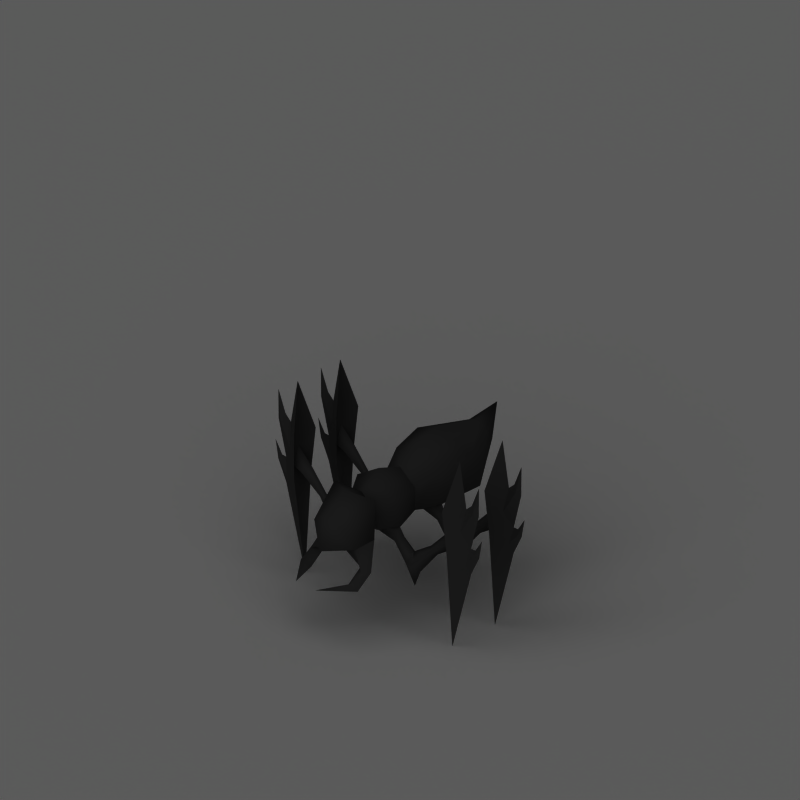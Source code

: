# Source: antlion.blend  (saved by Blender 2.60.0; exported with 4.5.12 LTS)
import bpy
from mathutils import Matrix  # noqa: F401  (used for matrix-valued properties, if any)

bpy.ops.wm.read_factory_settings(use_empty=True)
scene = bpy.context.scene
scene.name = 'Scene'

# ---- collections
col_collection_1 = bpy.data.collections.new('Collection 1'); scene.collection.children.link(col_collection_1)

# ---- materials (node trees are filled in below, after node groups)
mat_blood = bpy.data.materials.new('Blood')
mat_blood.alpha_threshold = 0.0
mat_blood.diffuse_color = (0.5491, 0.07496, 0.07496, 1.0)
mat_blood.roughness = 0.5
mat_blood.line_color = (0.0, 0.0, 0.0, 1.0)
mat_material = bpy.data.materials.new('Material')
mat_material.alpha_threshold = 0.0
mat_material.preview_render_type = 'FLAT'
mat_material.diffuse_color = (0.2324, 0.2324, 0.2324, 1.0)
mat_material.specular_color = (0.3535, 0.5617, 0.342)
mat_material.roughness = 0.5
mat_material.specular_intensity = 0.0
mat_material.line_color = (0.0, 0.0, 0.0, 1.0)
mat_shadowcatcher = bpy.data.materials.new('ShadowCatcher')
mat_shadowcatcher.alpha_threshold = 0.0
mat_shadowcatcher.diffuse_color = (1.0, 1.0, 1.0, 1.0)
mat_shadowcatcher.roughness = 0.5
mat_shadowcatcher.line_color = (0.0, 0.0, 0.0, 0.666)

# ---- material node trees

# ---- world
world_world = bpy.data.worlds.new('World'); scene.world = world_world
world_world.color = (0.1, 0.1, 0.1)
world_world.use_sun_shadow = False
world_world.sun_shadow_jitter_overblur = 0.0
world_world.cycles.sampling_method = 'MANUAL'
world_world.cycles.sample_map_resolution = 256

# ---- cameras
cam_camera_001 = bpy.data.cameras.new('Camera.001')
cam_camera_001.type = 'ORTHO'
cam_camera_001.passepartout_alpha = 0.2
cam_camera_001.clip_end = 100.0
cam_camera_001.lens = 35.0
cam_camera_001.ortho_scale = 4.245
cam_camera_001.show_passepartout = False
cam_camera_001.show_safe_areas = True
cam_camera_001.dof.focus_distance = 0.0
cam_camera_001.dof.aperture_fstop = 128.0

# ---- lights
light_lamp_001 = bpy.data.lights.new('Lamp.001', 'SUN')
light_lamp_001.transmission_factor = 0.0
light_lamp_001.angle = 1.571
light_lamp_001.energy = 1.0
light_lamp_001.shadow_buffer_clip_start = 0.5
light_lamp_001.shadow_soft_size = 1.0
light_lamp_001.shadow_cascade_max_distance = 1000.0
light_lamp_001.cycles.use_multiple_importance_sampling = False

# ---- meshes
me_plane_002 = bpy.data.meshes.new('Plane.002')
me_plane_002.from_pydata([], [], [])
me_plane_002.use_remesh_preserve_volume = False
me_plane_002.use_remesh_preserve_attributes = False
me_plane_002.use_mirror_vertex_groups = False
me_plane_002.update()
me_plane_001 = bpy.data.meshes.new('Plane.001')
me_plane_001.from_pydata([(-0.4407, 0.5079, 0.0), (-0.4651, 0.1055, 0.0), (-0.408, 0.244, 0.0), (-0.3123, 0.6363, 0.0), (-0.1982, 0.6648, 0.0), (-0.06266, 0.6434, 0.0), (0.05145, 0.6006, 0.0), (0.1299, 0.6648, 0.0), (0.1656, 0.7433, 0.0), (0.3011, 0.8288, 0.0), (0.4294, 0.8003, 0.0), (0.5008, 0.7076, 0.0), (0.4865, 0.6648, 0.0), (0.408, 0.6577, 0.0), (0.351, 0.6149, 0.0), (0.3653, 0.5935, 0.0), (0.4651, 0.6291, 0.0), (0.5293, 0.6291, 0.0), (0.565, 0.5507, 0.0), (0.6363, 0.5008, 0.0), (0.7147, 0.4294, 0.0), (0.6933, 0.3439, 0.0), (0.5935, 0.2725, 0.0), (0.515, 0.137, 0.0), (0.6077, 0.1299, 0.0), (0.729, 0.1656, 0.0), (0.8074, 0.137, 0.0), (0.8146, 0.08711, 0.0), (0.7718, 0.06572, 0.0), (0.7433, 0.08711, 0.0), (0.6933, 0.08711, 0.0), (0.5578, 0.05858, 0.0), (0.5578, -0.07692, 0.0), (0.5721, -0.2624, 0.0), (0.4651, -0.3408, 0.0), (0.3581, -0.3693, 0.0), (0.2939, -0.3551, 0.0), (0.2012, -0.4335, 0.0), (0.137, -0.5048, 0.0), (0.05145, -0.4977, 0.0), (0.00866, -0.4121, 0.0), (0.05145, -0.3194, 0.0), (-0.01274, -0.2766, 0.0), (-0.05553, -0.3194, 0.0), (-0.1554, -0.3622, 0.0), (-0.2695, -0.3479, 0.0), (-0.3194, -0.3051, 0.0), (-0.5079, 0.01987, 0.0), (-0.4936, -0.06572, 0.0), (-0.3653, -0.1228, 0.0), (-0.3082, -0.1941, 0.0)], [], [(10, 9, 8), (11, 10, 8), (11, 8, 7), (12, 11, 7), (5, 4, 3), (13, 7, 6), (12, 7, 13), (14, 13, 6), (6, 5, 3), (3, 0, 6), (17, 16, 15), (18, 17, 15), (15, 14, 6), (6, 0, 15), (15, 0, 18), (18, 0, 19), (19, 0, 2), (20, 19, 2), (21, 20, 2), (22, 21, 2), (23, 22, 2), (23, 2, 1), (26, 25, 24), (24, 23, 1), (27, 26, 24), (27, 24, 1), (30, 1, 47), (27, 1, 30), (31, 30, 47), (27, 30, 29), (27, 29, 28), (32, 31, 47), (32, 47, 48), (32, 48, 49), (33, 32, 49), (33, 49, 50), (42, 50, 46), (33, 50, 42), (34, 33, 42), (43, 42, 46), (34, 42, 41), (43, 46, 45), (44, 43, 45), (36, 41, 40), (34, 41, 36), (35, 34, 36), (37, 36, 40), (37, 40, 39), (38, 37, 39)])
me_plane_001.materials.append(mat_blood)
me_plane_001.use_remesh_preserve_volume = False
me_plane_001.use_remesh_preserve_attributes = False
me_plane_001.use_mirror_vertex_groups = False
me_plane_001.update()
me_cube_001 = bpy.data.meshes.new('Cube.001')
me_cube_001.from_pydata([(0.16, -0.1703, -0.008126), (0.16, -0.1703, 0.1839), (-4.427e-08, -0.1703, -0.07213), (-4.427e-08, -0.1703, 0.2879), (-0.08, 0.08477, -0.03521), (0.08, 0.08514, -0.03518), (0.06339, -0.1063, -0.04013), (0.112, -0.01029, 0.01107), (0.112, -0.01029, 0.1455), (-8.924e-08, -0.2991, 0.1964), (-6.254e-08, -0.2991, -0.01481), (0.0896, -0.2991, 0.1286), (-0.0896, -0.2991, 0.1286), (0.0896, -0.2991, 0.02103), (-0.0896, -0.2991, 0.02103), (0.06614, -0.2335, -0.04013), (0.08, 0.2112, -0.04362), (-0.08, 0.2116, -0.04358), (0.2037, 0.3875, 0.03421), (-0.2037, 0.3875, 0.03421), (0.2037, 0.3255, 0.2493), (-0.2037, 0.3255, 0.2493), (1.291e-07, 0.422, -0.03955), (1.467e-07, 0.2818, 0.362), (5.328e-08, 0.1182, 0.3309), (6.367e-08, 0.1515, -0.06041), (0.16, 0.1249, 0.2273), (-0.16, 0.1249, 0.2273), (0.16, 0.1448, 0.003243), (-0.16, 0.1448, 0.003243), (0.1547, -0.2052, -0.08317), (0.1741, -0.1696, -0.04746), (0.1298, -0.1696, -0.1138), (0.1547, -0.134, -0.08317), (0.2493, -0.2189, -0.1731), (0.2607, -0.1696, -0.118), (0.2286, -0.1696, -0.2135), (0.2493, -0.1203, -0.1731), (0.2933, -0.2189, -0.1742), (0.3103, -0.1696, -0.2222), (0.2933, -0.1203, -0.1742), (0.4169, -0.1927, -0.04597), (0.393, -0.1696, -0.02711), (0.4169, -0.1465, -0.04597), (0.4404, -0.1696, -0.06256), (0.5849, -0.22, 0.08216), (0.5849, -0.1192, 0.08216), (0.5996, -0.1696, 0.1956), (0.5996, -0.1696, 0.03088), (0.5538, -0.08786, 0.2764), (0.6076, -0.1696, 0.574), (0.5538, -0.2514, 0.2764), (0.5707, -0.2333, 0.01224), (0.5707, -0.106, 0.01224), (0.5504, -0.1696, -0.5818), (0.6968, -0.1707, 0.3386), (0.6564, -0.1707, 0.3019), (0.7504, -0.1707, 0.4676), (0.7483, -0.1707, 0.2912), (0.6397, -0.1332, 0.1607), (0.6397, -0.1965, 0.1607), (0.7191, -0.1417, 0.2985), (0.7191, -0.1879, 0.2985), (0.7332, -0.1809, 0.04744), (0.7332, -0.1511, 0.04744), (0.672, -0.1864, -0.02965), (0.672, -0.1455, -0.02965), (0.6916, -0.1697, -0.08054), (0.7509, -0.1697, 0.03956), (0.772, -0.1697, 0.1516), (0.6916, -0.1702, 0.07454), (0.7234, -0.1697, 0.07546), (0.5452, -0.2116, 0.0619), (0.5499, -0.1696, 0.1376), (0.5452, -0.1276, 0.0619), (0.5618, -0.1696, 0.02058), (0.2694, -0.1696, -0.324), (2.159e-07, 0.7207, 0.3315), (0.2694, 0.1504, -0.324), (0.5618, 0.1504, 0.02058), (0.5452, 0.1924, 0.0619), (0.5499, 0.1504, 0.1376), (0.5452, 0.1084, 0.0619), (0.7234, 0.1503, 0.07546), (0.772, 0.1503, 0.1516), (0.7509, 0.1503, 0.03956), (0.6916, 0.1503, -0.08053), (0.672, 0.1745, -0.02964), (0.672, 0.1336, -0.02964), (0.7332, 0.1689, 0.04745), (0.7332, 0.1391, 0.04745), (0.7191, 0.1321, 0.2985), (0.7191, 0.1783, 0.2985), (0.6397, 0.1235, 0.1607), (0.6397, 0.1868, 0.1607), (0.6916, 0.1498, 0.07455), (0.7483, 0.1493, 0.2912), (0.7504, 0.1493, 0.4676), (0.6564, 0.1493, 0.3019), (0.6968, 0.1493, 0.3386), (0.5504, 0.1504, -0.5818), (0.5707, 0.214, 0.01224), (0.5707, 0.08675, 0.01224), (0.5538, 0.06864, 0.2764), (0.6076, 0.1504, 0.574), (0.5538, 0.2321, 0.2764), (0.5996, 0.1504, 0.03088), (0.5996, 0.1504, 0.1956), (0.5849, 0.2008, 0.08216), (0.5849, 0.09995, 0.08216), (0.4404, 0.1504, -0.06256), (0.4169, 0.1735, -0.04597), (0.393, 0.1504, -0.02711), (0.4169, 0.1273, -0.04597), (0.2933, 0.1997, -0.1742), (0.3103, 0.1504, -0.2222), (0.2933, 0.1011, -0.1742), (0.2493, 0.1997, -0.1731), (0.2286, 0.1504, -0.2135), (0.2607, 0.1504, -0.118), (0.2493, 0.1011, -0.1731), (0.1547, 0.186, -0.08317), (0.1298, 0.1504, -0.1138), (0.1741, 0.1504, -0.04746), (0.1547, 0.1148, -0.08317), (-0.1547, 0.1148, -0.08317), (-0.1741, 0.1504, -0.04746), (-0.1298, 0.1504, -0.1138), (-0.1547, 0.186, -0.08317), (-0.2493, 0.1011, -0.1731), (-0.2607, 0.1504, -0.118), (-0.2286, 0.1504, -0.2135), (-0.2493, 0.1997, -0.1731), (-0.2933, 0.1011, -0.1742), (-0.3103, 0.1504, -0.2222), (-0.2933, 0.1997, -0.1742), (-0.4169, 0.1273, -0.04597), (-0.393, 0.1504, -0.02711), (-0.4169, 0.1735, -0.04597), (-0.4404, 0.1504, -0.06256), (-0.5849, 0.09995, 0.08216), (-0.5849, 0.2008, 0.08216), (-0.5995, 0.1504, 0.1811), (-0.5996, 0.1504, 0.03088), (-0.5538, 0.2321, 0.2771), (-0.6076, 0.1504, 0.5747), (-0.5538, 0.06865, 0.2771), (-0.5707, 0.08675, 0.01224), (-0.5707, 0.214, 0.01224), (-0.5504, 0.1504, -0.5818), (-0.6968, 0.1493, 0.3393), (-0.6564, 0.1493, 0.3026), (-0.7504, 0.1493, 0.4683), (-0.7483, 0.1493, 0.2919), (-0.6397, 0.1868, 0.1615), (-0.6397, 0.1235, 0.1615), (-0.7191, 0.1783, 0.2992), (-0.7191, 0.1321, 0.2992), (-0.7332, 0.1391, 0.04816), (-0.7332, 0.1689, 0.04816), (-0.6721, 0.1336, -0.02893), (-0.6721, 0.1745, -0.02893), (-0.6916, 0.1502, -0.07981), (-0.7509, 0.1502, 0.04028), (-0.772, 0.1503, 0.1523), (-0.6916, 0.1498, 0.07526), (-0.7234, 0.1502, 0.07618), (-0.5452, 0.1084, 0.0619), (-0.5499, 0.1504, 0.1376), (-0.5452, 0.1924, 0.0619), (-0.5618, 0.1504, 0.02058), (-0.2694, 0.1504, -0.324), (-0.1523, -0.3566, -0.01287), (-5.387e-08, -0.4332, -0.09138), (0.1523, -0.3566, -0.01287), (-9.927e-08, -0.431, 0.2634), (-0.1523, -0.3488, 0.2229), (0.1523, -0.3488, 0.2229), (-0.1066, -0.5481, 0.08564), (-9.212e-08, -0.5605, 0.1654), (0.1066, -0.5481, 0.08564), (-7.717e-08, -0.6163, -0.03988), (0.06825, 0.5802, 0.2512), (1.81e-07, 0.6265, 0.1523), (1.869e-07, 0.5656, 0.289), (-0.06825, 0.615, 0.177), (-0.06825, 0.5802, 0.2512), (0.06825, 0.615, 0.177), (-0.1295, -0.4804, -0.03667), (0.1295, -0.4804, -0.03667), (-0.1379, -0.4463, -0.1494), (-0.1862, -0.4933, -0.1391), (-0.2091, -0.4386, -0.1597), (0.1379, -0.4463, -0.1494), (0.1862, -0.4933, -0.1391), (0.2091, -0.4386, -0.1597), (0.2091, -0.5396, -0.2342), (0.1862, -0.5689, -0.1837), (0.1379, -0.5391, -0.2214), (-0.2091, -0.5396, -0.2342), (-0.1862, -0.5689, -0.1837), (-0.1379, -0.5391, -0.2214), (-0.0711, -0.7207, -0.2083), (0.0711, -0.7207, -0.2083), (-0.2694, -0.1696, -0.324), (-0.5618, -0.1696, 0.02058), (-0.5452, -0.1276, 0.0619), (-0.5499, -0.1696, 0.1376), (-0.5452, -0.2116, 0.0619), (-0.7234, -0.1698, 0.07619), (-0.6916, -0.1702, 0.07527), (-0.772, -0.1697, 0.1523), (-0.7509, -0.1698, 0.04028), (-0.6916, -0.1698, -0.07981), (-0.6721, -0.1455, -0.02892), (-0.6721, -0.1864, -0.02892), (-0.7332, -0.1511, 0.04817), (-0.7332, -0.1809, 0.04817), (-0.7191, -0.1879, 0.2992), (-0.7191, -0.1417, 0.2992), (-0.6397, -0.1965, 0.1615), (-0.6397, -0.1332, 0.1615), (-0.7483, -0.1707, 0.2919), (-0.7504, -0.1707, 0.4683), (-0.6564, -0.1707, 0.3026), (-0.6968, -0.1707, 0.3393), (-0.5504, -0.1696, -0.5818), (-0.5707, -0.106, 0.01224), (-0.5707, -0.2333, 0.01224), (-0.5538, -0.2514, 0.2771), (-0.6076, -0.1696, 0.5747), (-0.5538, -0.08786, 0.2771), (-0.5996, -0.1696, 0.03088), (-0.5995, -0.1696, 0.1811), (-0.5849, -0.1192, 0.08216), (-0.5849, -0.22, 0.08216), (-0.4404, -0.1696, -0.06256), (-0.4169, -0.1465, -0.04597), (-0.393, -0.1696, -0.02711), (-0.4169, -0.1927, -0.04597), (-0.2933, -0.1203, -0.1742), (-0.3103, -0.1696, -0.2222), (-0.2933, -0.2189, -0.1742), (-0.2493, -0.1203, -0.1731), (-0.2286, -0.1696, -0.2135), (-0.2607, -0.1696, -0.118), (-0.2493, -0.2189, -0.1731), (-0.1547, -0.134, -0.08317), (-0.1298, -0.1696, -0.1138), (-0.1741, -0.1696, -0.04746), (-0.1547, -0.2052, -0.08317), (-0.06614, -0.2335, -0.04013), (2.563e-08, -0.01029, -0.03401), (-8.941e-09, -0.01029, 0.2303), (-0.112, -0.01029, 0.1455), (-0.112, -0.01029, 0.01107), (-0.06339, -0.1063, -0.04013), (-0.16, -0.1703, 0.1839), (-0.16, -0.1703, -0.008126)], [], [(26, 8, 7, 28), (0, 7, 8, 1), (29, 255, 254, 27), (253, 24, 27, 254), (1, 8, 253, 3), (8, 26, 24, 253), (25, 252, 4), (5, 252, 25), (252, 6, 2), (7, 0, 6, 252), (3, 9, 11, 1), (13, 0, 1, 11), (20, 26, 28, 18), (19, 29, 27, 21), (24, 23, 21, 27), (26, 20, 23, 24), (35, 37, 33, 31), (30, 32, 36, 34), (31, 30, 34, 35), (37, 36, 32, 33), (35, 40, 37), (38, 35, 34), (42, 43, 40, 35), (44, 41, 38, 39), (41, 42, 35, 38), (43, 44, 39, 40), (53, 46, 49), (49, 46, 47), (53, 48, 46), (52, 51, 45), (51, 47, 45), (52, 45, 48), (47, 51, 50), (49, 47, 50), (53, 54, 48), (48, 54, 52), (55, 57, 61), (57, 58, 61), (55, 62, 57), (57, 62, 58), (58, 70, 59, 61), (55, 61, 59, 56), (55, 56, 60, 62), (58, 62, 60, 70), (68, 63, 65, 67), (71, 70, 65, 63), (71, 64, 66, 70), (68, 67, 66, 64), (69, 63, 68), (71, 63, 69), (69, 68, 64), (71, 69, 64), (53, 66, 67, 54), (52, 54, 67, 65), (70, 66, 59), (70, 60, 65), (49, 59, 66, 53), (51, 52, 65, 60), (49, 50, 56, 59), (50, 51, 60, 56), (46, 74, 73, 47), (74, 43, 42, 73), (45, 72, 75, 48), (72, 41, 44, 75), (47, 73, 72, 45), (73, 42, 41, 72), (48, 75, 74, 46), (75, 44, 43, 74), (76, 38, 34), (36, 76, 34), (76, 39, 38), (76, 37, 40), (39, 76, 40), (76, 36, 37), (17, 29, 19), (16, 18, 28), (0, 31, 33, 6), (0, 15, 30, 31), (2, 6, 33, 32), (2, 32, 30, 15), (78, 118, 117), (115, 78, 114), (78, 117, 114), (78, 115, 116), (118, 78, 120), (78, 116, 120), (79, 110, 111, 80), (106, 79, 80, 108), (81, 112, 113, 82), (107, 81, 82, 109), (82, 113, 110, 79), (109, 82, 79, 106), (80, 111, 112, 81), (108, 80, 81, 107), (104, 103, 93, 98), (105, 104, 98, 94), (103, 102, 88, 93), (105, 94, 87, 101), (95, 93, 88), (95, 87, 94), (102, 100, 86, 88), (101, 87, 86, 100), (83, 84, 89), (84, 85, 89), (83, 90, 84), (84, 90, 85), (85, 86, 87, 89), (83, 89, 87, 95), (83, 95, 88, 90), (85, 90, 88, 86), (96, 91, 93, 95), (99, 98, 93, 91), (99, 92, 94, 98), (96, 95, 94, 92), (97, 91, 96), (99, 91, 97), (97, 96, 92), (99, 97, 92), (106, 100, 102), (101, 100, 106), (105, 107, 104), (107, 103, 104), (102, 109, 106), (103, 107, 109), (102, 103, 109), (101, 106, 108), (105, 108, 107), (101, 108, 105), (111, 110, 115, 114), (113, 112, 119, 116), (110, 113, 116, 115), (112, 111, 114, 119), (116, 119, 120), (119, 114, 117), (117, 118, 122, 121), (123, 124, 120, 119), (124, 122, 118, 120), (119, 117, 121, 123), (130, 126, 128, 132), (125, 129, 131, 127), (126, 130, 129, 125), (132, 128, 127, 131), (130, 132, 135), (133, 129, 130), (137, 130, 135, 138), (139, 134, 133, 136), (136, 133, 130, 137), (138, 135, 134, 139), (148, 144, 141), (144, 142, 141), (148, 141, 143), (147, 140, 146), (146, 140, 142), (147, 143, 140), (142, 145, 146), (144, 145, 142), (148, 143, 149), (143, 147, 149), (150, 156, 152), (152, 156, 153), (150, 152, 157), (152, 153, 157), (153, 156, 154, 165), (150, 151, 154, 156), (150, 157, 155, 151), (153, 165, 155, 157), (163, 162, 160, 158), (166, 158, 160, 165), (166, 165, 161, 159), (163, 159, 161, 162), (164, 163, 158), (166, 164, 158), (164, 159, 163), (166, 159, 164), (148, 149, 162, 161), (147, 160, 162, 149), (165, 154, 161), (165, 160, 155), (144, 148, 161, 154), (146, 155, 160, 147), (144, 154, 151, 145), (145, 151, 155, 146), (141, 142, 168, 169), (169, 168, 137, 138), (140, 143, 170, 167), (167, 170, 139, 136), (142, 140, 167, 168), (168, 167, 136, 137), (143, 141, 169, 170), (170, 169, 138, 139), (171, 129, 133), (131, 129, 171), (171, 133, 134), (171, 135, 132), (134, 135, 171), (171, 132, 131), (16, 28, 123, 121), (5, 124, 123, 28), (16, 121, 122, 25), (5, 25, 122, 124), (4, 125, 127, 25), (4, 29, 126, 125), (17, 128, 126, 29), (17, 25, 127, 128), (9, 12, 176, 175), (11, 9, 175, 177), (13, 11, 177, 174), (12, 14, 172, 176), (175, 176, 178, 179), (177, 175, 179, 180), (179, 178, 181), (180, 179, 181), (187, 77, 182), (18, 187, 182, 20), (186, 77, 185), (21, 186, 185, 19), (184, 77, 186), (23, 184, 186, 21), (182, 77, 184), (20, 182, 184, 23), (183, 77, 187), (22, 183, 187, 18), (185, 77, 183), (19, 185, 183, 22), (10, 13, 174, 173), (10, 173, 172, 14), (2, 15, 10), (0, 13, 15), (10, 15, 13), (173, 188, 191, 190), (188, 172, 192, 191), (172, 173, 190, 192), (189, 173, 193, 194), (174, 189, 194, 195), (173, 174, 195, 193), (193, 195, 196, 198), (195, 194, 197, 196), (194, 193, 198, 197), (192, 190, 201, 199), (191, 192, 199, 200), (190, 191, 200, 201), (201, 200, 202), (200, 199, 202), (199, 201, 202), (197, 198, 203), (196, 197, 203), (198, 196, 203), (180, 189, 174, 177), (178, 176, 172, 188), (180, 181, 189), (178, 188, 181), (173, 181, 188), (173, 189, 181), (5, 7, 252), (5, 28, 7), (4, 252, 255), (4, 255, 29), (16, 25, 22), (17, 22, 25), (17, 19, 22), (16, 22, 18), (10, 14, 251), (258, 251, 14), (2, 10, 251), (2, 251, 250, 248), (2, 248, 247, 256), (258, 249, 250, 251), (258, 256, 247, 249), (204, 243, 244), (241, 240, 204), (204, 240, 243), (204, 242, 241), (244, 246, 204), (204, 246, 242), (205, 206, 237, 236), (232, 234, 206, 205), (207, 208, 239, 238), (233, 235, 208, 207), (208, 205, 236, 239), (235, 232, 205, 208), (206, 207, 238, 237), (234, 233, 207, 206), (230, 224, 220, 229), (231, 221, 224, 230), (229, 220, 215, 228), (231, 227, 214, 221), (210, 215, 220), (210, 221, 214), (228, 215, 213, 226), (227, 226, 213, 214), (209, 216, 211), (211, 216, 212), (209, 211, 217), (211, 212, 217), (212, 216, 214, 213), (209, 210, 214, 216), (209, 217, 215, 210), (212, 213, 215, 217), (222, 210, 220, 218), (225, 218, 220, 224), (225, 224, 221, 219), (222, 219, 221, 210), (223, 222, 218), (225, 223, 218), (223, 219, 222), (225, 219, 223), (232, 228, 226), (227, 232, 226), (231, 230, 233), (233, 230, 229), (228, 232, 235), (229, 235, 233), (228, 235, 229), (227, 234, 232), (231, 233, 234), (227, 231, 234), (237, 240, 241, 236), (239, 242, 245, 238), (236, 241, 242, 239), (238, 245, 240, 237), (242, 246, 245), (245, 243, 240), (243, 247, 248, 244), (249, 245, 246, 250), (250, 246, 244, 248), (245, 249, 247, 243), (14, 12, 257, 258), (3, 257, 12, 9), (255, 252, 256, 258), (252, 2, 256), (257, 3, 253, 254), (258, 257, 254, 255)])
me_cube_001.polygons.foreach_set('use_smooth', [True] * 332)
_k = set([(0, 6), (0, 15), (2, 6), (2, 15), (2, 251), (2, 256), (4, 25), (4, 29), (5, 25), (5, 28), (7, 8), (7, 252), (8, 253), (9, 11), (9, 12), (10, 13), (10, 14), (11, 13), (12, 14), (16, 25), (16, 28), (17, 25), (17, 29), (34, 35), (35, 37), (35, 38), (35, 40), (45, 47), (45, 48), (46, 47), (46, 48), (49, 50), (49, 53), (50, 51), (50, 56), (51, 52), (52, 54), (53, 54), (54, 67), (55, 56), (55, 57), (56, 59), (56, 60), (57, 58), (57, 61), (57, 62), (58, 70), (59, 61), (59, 70), (60, 62), (60, 70), (63, 65), (63, 69), (64, 66), (64, 69), (65, 67), (65, 70), (66, 67), (66, 70), (67, 68), (68, 69), (69, 71), (70, 71), (83, 84), (83, 95), (84, 85), (84, 89), (84, 90), (85, 86), (86, 87), (86, 88), (86, 100), (87, 89), (87, 95), (88, 90), (88, 95), (91, 93), (91, 97), (92, 94), (92, 97), (93, 95), (93, 98), (94, 95), (94, 98), (95, 96), (96, 97), (97, 99), (98, 99), (98, 104), (100, 101), (100, 102), (101, 105), (102, 103), (103, 104), (104, 105), (106, 108), (106, 109), (107, 108), (107, 109), (114, 119), (116, 119), (117, 119), (119, 120), (129, 130), (130, 132), (130, 133), (130, 135), (140, 142), (140, 143), (141, 142), (141, 143), (144, 145), (144, 148), (145, 146), (145, 151), (146, 147), (147, 149), (148, 149), (149, 162), (150, 151), (150, 152), (151, 154), (151, 155), (152, 153), (152, 156), (152, 157), (153, 165), (154, 156), (154, 165), (155, 157), (155, 165), (158, 160), (158, 164), (159, 161), (159, 164), (160, 162), (160, 165), (161, 162), (161, 165), (162, 163), (163, 164), (164, 166), (165, 166), (172, 173), (172, 188), (172, 192), (173, 174), (173, 188), (173, 189), (173, 190), (173, 193), (174, 189), (174, 195), (190, 201), (192, 199), (193, 198), (195, 196), (196, 203), (198, 203), (199, 202), (201, 202), (209, 210), (209, 211), (210, 214), (210, 215), (210, 220), (210, 221), (210, 222), (211, 212), (211, 216), (211, 217), (212, 213), (213, 214), (213, 215), (213, 226), (214, 216), (215, 217), (218, 220), (218, 223), (219, 221), (219, 223), (220, 224), (221, 224), (222, 223), (223, 225), (224, 225), (224, 230), (226, 227), (226, 228), (227, 231), (228, 229), (229, 230), (230, 231), (232, 234), (232, 235), (233, 234), (233, 235), (240, 245), (242, 245), (243, 245), (245, 246), (251, 258), (252, 255), (253, 254), (254, 255), (256, 258)])
me_cube_001.attributes.new('sharp_edge', 'BOOLEAN', 'EDGE').data.foreach_set('value', [ (min(e.vertices), max(e.vertices)) in _k for e in me_cube_001.edges])
_uv = me_cube_001.uv_layers.new(name='UVTex')
_uv.uv.foreach_set('vector', [0.1741, 0.3491, 0.03867, 0.3161, 0.02927, 0.1896, 0.1672, 0.1782, 0.5056, 0.6961, 0.6468, 0.6941, 0.6562, 0.8206, 0.5132, 0.8332, 0.167, 0.1781, 0.02889, 0.1895, 0.03834, 0.316, 0.1738, 0.349, 0.03878, 0.444, 0.1649, 0.4966, 0.1738, 0.349, 0.03834, 0.316, 0.5132, 0.8332, 0.6562, 0.8206, 0.6566, 0.9486, 0.5115, 0.9861, 0.03867, 0.3161, 0.1741, 0.3491, 0.1652, 0.4966, 0.03913, 0.4441, 0.1455, 0.03715, 0.02126, 0.0843, 0.1045, 0.1283, 0.105, 0.1283, 0.02137, 0.08469, 0.1455, 0.03724, 0.6389, 0.5892, 0.5644, 0.6315, 0.5171, 0.5785, 0.6468, 0.6941, 0.5056, 0.6961, 0.5644, 0.6315, 0.6389, 0.5892, 0.5115, 0.9861, 0.3793, 0.9343, 0.3747, 0.8239, 0.5132, 0.8332, 0.3662, 0.7049, 0.5056, 0.6961, 0.5132, 0.8332, 0.3747, 0.8239, 0.3087, 0.3366, 0.1741, 0.3491, 0.1672, 0.1782, 0.3399, 0.2126, 0.3396, 0.2126, 0.167, 0.1781, 0.1738, 0.349, 0.3085, 0.3367, 0.1649, 0.4966, 0.3007, 0.5071, 0.3085, 0.3367, 0.1738, 0.349, 0.1741, 0.3491, 0.3087, 0.3366, 0.3011, 0.5071, 0.1652, 0.4966, 0.5947, 0.1222, 0.6066, 0.08974, 0.528, 0.106, 0.5265, 0.131, 0.528, 0.106, 0.525, 0.08191, 0.6089, 0.06188, 0.6066, 0.08974, 0.5265, 0.131, 0.528, 0.106, 0.6066, 0.08974, 0.5947, 0.1222, 0.6066, 0.08974, 0.6089, 0.06188, 0.525, 0.08191, 0.528, 0.106, 0.5947, 0.1222, 0.63, 0.1034, 0.6066, 0.08974, 0.63, 0.1034, 0.5947, 0.1222, 0.6066, 0.08974, 0.6344, 0.2126, 0.6529, 0.2105, 0.63, 0.1034, 0.5947, 0.1222, 0.6706, 0.2095, 0.6529, 0.2105, 0.63, 0.1034, 0.6544, 0.08385, 0.6529, 0.2105, 0.6344, 0.2126, 0.5947, 0.1222, 0.63, 0.1034, 0.6529, 0.2105, 0.6706, 0.2095, 0.6544, 0.08385, 0.63, 0.1034, 0.8549, 0.3039, 0.8589, 0.2692, 0.8086, 0.1766, 0.8086, 0.1766, 0.8589, 0.2692, 0.8907, 0.207, 0.8549, 0.3039, 0.9083, 0.2825, 0.8589, 0.2692, 0.9657, 0.2782, 0.951, 0.1435, 0.9468, 0.2488, 0.951, 0.1435, 0.8907, 0.207, 0.9468, 0.2488, 0.9657, 0.2782, 0.9468, 0.2488, 0.9083, 0.2825, 0.8907, 0.207, 0.951, 0.1435, 0.8496, 0.03002, 0.8086, 0.1766, 0.8907, 0.207, 0.8496, 0.03002, 0.8549, 0.3039, 0.9736, 0.5633, 0.9083, 0.2825, 0.9083, 0.2825, 0.9736, 0.5633, 0.9657, 0.2782, 0.8927, 0.7774, 0.9858, 0.8786, 0.9197, 0.7431, 0.9858, 0.8786, 0.9606, 0.7351, 0.9197, 0.7431, 0.8927, 0.7774, 0.9197, 0.7431, 0.9858, 0.8786, 0.9858, 0.8786, 0.9197, 0.7431, 0.9606, 0.7351, 0.9606, 0.7351, 0.8522, 0.5627, 0.7886, 0.6366, 0.9197, 0.7431, 0.8927, 0.7774, 0.9197, 0.7431, 0.7886, 0.6366, 0.8303, 0.7503, 0.8927, 0.7774, 0.8303, 0.7503, 0.7886, 0.6366, 0.9197, 0.7431, 0.9606, 0.7351, 0.9197, 0.7431, 0.7886, 0.6366, 0.8522, 0.5627, 0.9329, 0.53, 0.9084, 0.5377, 0.8111, 0.4792, 0.8327, 0.4364, 0.898, 0.5612, 0.8522, 0.5627, 0.8111, 0.4792, 0.9084, 0.5377, 0.898, 0.5612, 0.9084, 0.5377, 0.8111, 0.4792, 0.8522, 0.5627, 0.9329, 0.53, 0.8327, 0.4364, 0.8111, 0.4792, 0.9084, 0.5377, 0.9771, 0.6197, 0.9084, 0.5377, 0.9329, 0.53, 0.898, 0.5612, 0.9084, 0.5377, 0.9771, 0.6197, 0.9771, 0.6197, 0.9329, 0.53, 0.9084, 0.5377, 0.898, 0.5612, 0.9771, 0.6197, 0.9084, 0.5377, 0.715, 0.5041, 0.8111, 0.4792, 0.8327, 0.4364, 0.7603, 0.01885, 0.715, 0.5041, 0.7603, 0.01885, 0.8327, 0.4364, 0.8111, 0.4792, 0.8522, 0.5627, 0.8111, 0.4792, 0.7886, 0.6366, 0.8522, 0.5627, 0.7886, 0.6366, 0.8111, 0.4792, 0.68, 0.7369, 0.7886, 0.6366, 0.8111, 0.4792, 0.715, 0.5041, 0.68, 0.7369, 0.715, 0.5041, 0.8111, 0.4792, 0.7886, 0.6366, 0.68, 0.7369, 0.7944, 0.9755, 0.8303, 0.7503, 0.7886, 0.6366, 0.7944, 0.9755, 0.68, 0.7369, 0.7886, 0.6366, 0.8303, 0.7503, 0.6992, 0.332, 0.685, 0.3085, 0.6629, 0.3496, 0.6701, 0.396, 0.685, 0.3085, 0.6529, 0.2105, 0.6344, 0.2126, 0.6629, 0.3496, 0.6992, 0.332, 0.685, 0.3085, 0.7071, 0.2923, 0.7235, 0.31, 0.685, 0.3085, 0.6529, 0.2105, 0.6706, 0.2095, 0.7071, 0.2923, 0.6701, 0.396, 0.6629, 0.3496, 0.685, 0.3085, 0.6992, 0.332, 0.6629, 0.3496, 0.6344, 0.2126, 0.6529, 0.2105, 0.685, 0.3085, 0.7235, 0.31, 0.7071, 0.2923, 0.685, 0.3085, 0.6992, 0.332, 0.7071, 0.2923, 0.6706, 0.2095, 0.6529, 0.2105, 0.685, 0.3085, 0.6661, 0.01738, 0.63, 0.1034, 0.6066, 0.08974, 0.6089, 0.06188, 0.6661, 0.01738, 0.6066, 0.08974, 0.6661, 0.01738, 0.6544, 0.08385, 0.63, 0.1034, 0.6661, 0.01738, 0.6066, 0.08974, 0.63, 0.1034, 0.6544, 0.08385, 0.6661, 0.01738, 0.63, 0.1034, 0.6661, 0.01738, 0.6089, 0.06188, 0.6066, 0.08974, 0.2254, 0.09979, 0.167, 0.1781, 0.3396, 0.2126, 0.2253, 0.09981, 0.3399, 0.2126, 0.1672, 0.1782, 0.5066, 0.1468, 0.5265, 0.131, 0.528, 0.106, 0.4701, 0.1027, 0.5066, 0.1468, 0.4701, 0.1027, 0.528, 0.106, 0.5265, 0.131, 0.4438, 0.06162, 0.4701, 0.1027, 0.528, 0.106, 0.525, 0.08191, 0.4438, 0.06162, 0.525, 0.08191, 0.528, 0.106, 0.4701, 0.1027, 0.6661, 0.01738, 0.6089, 0.06188, 0.6066, 0.08974, 0.6544, 0.08385, 0.6661, 0.01738, 0.63, 0.1034, 0.6661, 0.01738, 0.6066, 0.08974, 0.63, 0.1034, 0.6661, 0.01738, 0.6544, 0.08385, 0.63, 0.1034, 0.6089, 0.06188, 0.6661, 0.01738, 0.6066, 0.08974, 0.6661, 0.01738, 0.63, 0.1034, 0.6066, 0.08974, 0.7071, 0.2923, 0.6706, 0.2095, 0.6529, 0.2105, 0.685, 0.3085, 0.7235, 0.31, 0.7071, 0.2923, 0.685, 0.3085, 0.6992, 0.332, 0.6629, 0.3496, 0.6344, 0.2126, 0.6529, 0.2105, 0.685, 0.3085, 0.6701, 0.396, 0.6629, 0.3496, 0.685, 0.3085, 0.6992, 0.332, 0.685, 0.3085, 0.6529, 0.2105, 0.6706, 0.2095, 0.7071, 0.2923, 0.6992, 0.332, 0.685, 0.3085, 0.7071, 0.2923, 0.7235, 0.31, 0.685, 0.3085, 0.6529, 0.2105, 0.6344, 0.2126, 0.6629, 0.3496, 0.6992, 0.332, 0.685, 0.3085, 0.6629, 0.3496, 0.6701, 0.396, 0.7944, 0.9755, 0.68, 0.7369, 0.7886, 0.6366, 0.8303, 0.7503, 0.68, 0.7369, 0.7944, 0.9755, 0.8303, 0.7503, 0.7886, 0.6366, 0.68, 0.7369, 0.715, 0.5041, 0.8111, 0.4792, 0.7886, 0.6366, 0.68, 0.7369, 0.7886, 0.6366, 0.8111, 0.4792, 0.715, 0.5041, 0.8522, 0.5627, 0.7886, 0.6366, 0.8111, 0.4792, 0.8522, 0.5627, 0.8111, 0.4792, 0.7886, 0.6366, 0.715, 0.5041, 0.7603, 0.01885, 0.8327, 0.4364, 0.8111, 0.4792, 0.715, 0.5041, 0.8111, 0.4792, 0.8327, 0.4364, 0.7603, 0.01885, 0.898, 0.5612, 0.9771, 0.6197, 0.9084, 0.5377, 0.9771, 0.6197, 0.9329, 0.53, 0.9084, 0.5377, 0.898, 0.5612, 0.9084, 0.5377, 0.9771, 0.6197, 0.9771, 0.6197, 0.9084, 0.5377, 0.9329, 0.53, 0.9329, 0.53, 0.8327, 0.4364, 0.8111, 0.4792, 0.9084, 0.5377, 0.898, 0.5612, 0.9084, 0.5377, 0.8111, 0.4792, 0.8522, 0.5627, 0.898, 0.5612, 0.8522, 0.5627, 0.8111, 0.4792, 0.9084, 0.5377, 0.9329, 0.53, 0.9084, 0.5377, 0.8111, 0.4792, 0.8327, 0.4364, 0.9606, 0.7351, 0.9197, 0.7431, 0.7886, 0.6366, 0.8522, 0.5627, 0.8927, 0.7774, 0.8303, 0.7503, 0.7886, 0.6366, 0.9197, 0.7431, 0.8927, 0.7774, 0.9197, 0.7431, 0.7886, 0.6366, 0.8303, 0.7503, 0.9606, 0.7351, 0.8522, 0.5627, 0.7886, 0.6366, 0.9197, 0.7431, 0.9858, 0.8786, 0.9197, 0.7431, 0.9606, 0.7351, 0.8927, 0.7774, 0.9197, 0.7431, 0.9858, 0.8786, 0.9858, 0.8786, 0.9606, 0.7351, 0.9197, 0.7431, 0.8927, 0.7774, 0.9858, 0.8786, 0.9197, 0.7431, 0.9083, 0.2825, 0.9736, 0.5633, 0.9657, 0.2782, 0.8549, 0.3039, 0.9736, 0.5633, 0.9083, 0.2825, 0.8086, 0.1766, 0.8907, 0.207, 0.8496, 0.03002, 0.8907, 0.207, 0.951, 0.1435, 0.8496, 0.03002, 0.9657, 0.2782, 0.9468, 0.2488, 0.9083, 0.2825, 0.951, 0.1435, 0.8907, 0.207, 0.9468, 0.2488, 0.9657, 0.2782, 0.951, 0.1435, 0.9468, 0.2488, 0.8549, 0.3039, 0.9083, 0.2825, 0.8589, 0.2692, 0.8086, 0.1766, 0.8589, 0.2692, 0.8907, 0.207, 0.8549, 0.3039, 0.8589, 0.2692, 0.8086, 0.1766, 0.6529, 0.2105, 0.6706, 0.2095, 0.6544, 0.08385, 0.63, 0.1034, 0.6529, 0.2105, 0.6344, 0.2126, 0.5947, 0.1222, 0.63, 0.1034, 0.6706, 0.2095, 0.6529, 0.2105, 0.63, 0.1034, 0.6544, 0.08385, 0.6344, 0.2126, 0.6529, 0.2105, 0.63, 0.1034, 0.5947, 0.1222, 0.63, 0.1034, 0.5947, 0.1222, 0.6066, 0.08974, 0.5947, 0.1222, 0.63, 0.1034, 0.6066, 0.08974, 0.6066, 0.08974, 0.6089, 0.06188, 0.525, 0.08191, 0.528, 0.106, 0.5265, 0.131, 0.528, 0.106, 0.6066, 0.08974, 0.5947, 0.1222, 0.528, 0.106, 0.525, 0.08191, 0.6089, 0.06188, 0.6066, 0.08974, 0.5947, 0.1222, 0.6066, 0.08974, 0.528, 0.106, 0.5265, 0.131, 0.5947, 0.1222, 0.5265, 0.131, 0.528, 0.106, 0.6066, 0.08974, 0.528, 0.106, 0.6066, 0.08974, 0.6089, 0.06187, 0.525, 0.08191, 0.5265, 0.131, 0.5947, 0.1222, 0.6066, 0.08974, 0.528, 0.106, 0.6066, 0.08974, 0.528, 0.106, 0.525, 0.08191, 0.6089, 0.06187, 0.5947, 0.1222, 0.6066, 0.08974, 0.63, 0.1034, 0.63, 0.1034, 0.6066, 0.08974, 0.5947, 0.1222, 0.6343, 0.2126, 0.5947, 0.1222, 0.63, 0.1034, 0.6529, 0.2105, 0.6706, 0.2095, 0.6544, 0.08385, 0.63, 0.1034, 0.6529, 0.2105, 0.6529, 0.2105, 0.63, 0.1034, 0.5947, 0.1222, 0.6343, 0.2126, 0.6529, 0.2105, 0.63, 0.1034, 0.6544, 0.08385, 0.6706, 0.2095, 0.8549, 0.3039, 0.8086, 0.1766, 0.8589, 0.2692, 0.8086, 0.1766, 0.8907, 0.207, 0.8589, 0.2692, 0.8549, 0.3039, 0.8589, 0.2692, 0.9083, 0.2825, 0.9657, 0.2782, 0.9468, 0.2488, 0.951, 0.1435, 0.951, 0.1435, 0.9468, 0.2488, 0.8907, 0.207, 0.9657, 0.2782, 0.9083, 0.2825, 0.9468, 0.2488, 0.8907, 0.207, 0.8496, 0.03002, 0.951, 0.1435, 0.8086, 0.1766, 0.8496, 0.03002, 0.8907, 0.207, 0.8549, 0.3039, 0.9083, 0.2825, 0.9736, 0.5633, 0.9083, 0.2825, 0.9657, 0.2782, 0.9736, 0.5633, 0.8927, 0.7774, 0.9197, 0.7431, 0.9857, 0.8786, 0.9857, 0.8786, 0.9197, 0.7431, 0.9606, 0.7351, 0.8927, 0.7774, 0.9857, 0.8786, 0.9197, 0.7431, 0.9857, 0.8786, 0.9606, 0.7351, 0.9197, 0.7431, 0.9606, 0.7351, 0.9197, 0.7431, 0.7886, 0.6366, 0.8522, 0.5627, 0.8927, 0.7774, 0.8303, 0.7503, 0.7886, 0.6366, 0.9197, 0.7431, 0.8927, 0.7774, 0.9197, 0.7431, 0.7886, 0.6366, 0.8303, 0.7503, 0.9606, 0.7351, 0.8522, 0.5627, 0.7886, 0.6366, 0.9197, 0.7431, 0.9329, 0.53, 0.8327, 0.4364, 0.8111, 0.4792, 0.9084, 0.5377, 0.898, 0.5612, 0.9084, 0.5377, 0.8111, 0.4792, 0.8522, 0.5627, 0.898, 0.5612, 0.8522, 0.5627, 0.8111, 0.4792, 0.9084, 0.5377, 0.9329, 0.53, 0.9084, 0.5377, 0.8111, 0.4792, 0.8327, 0.4364, 0.9771, 0.6197, 0.9329, 0.53, 0.9084, 0.5377, 0.898, 0.5612, 0.9771, 0.6197, 0.9084, 0.5377, 0.9771, 0.6197, 0.9084, 0.5377, 0.9329, 0.53, 0.898, 0.5612, 0.9084, 0.5377, 0.9771, 0.6197, 0.715, 0.5041, 0.7603, 0.01885, 0.8327, 0.4364, 0.8111, 0.4792, 0.715, 0.5041, 0.8111, 0.4792, 0.8327, 0.4364, 0.7603, 0.01885, 0.8522, 0.5627, 0.7886, 0.6366, 0.8111, 0.4792, 0.8522, 0.5627, 0.8111, 0.4792, 0.7886, 0.6366, 0.68, 0.7369, 0.715, 0.5041, 0.8111, 0.4792, 0.7886, 0.6366, 0.68, 0.7369, 0.7886, 0.6366, 0.8111, 0.4792, 0.715, 0.5041, 0.68, 0.7369, 0.7886, 0.6366, 0.8303, 0.7503, 0.7944, 0.9755, 0.7944, 0.9755, 0.8303, 0.7503, 0.7886, 0.6366, 0.68, 0.7369, 0.6992, 0.332, 0.6701, 0.396, 0.6629, 0.3496, 0.685, 0.3085, 0.685, 0.3085, 0.6629, 0.3496, 0.6343, 0.2126, 0.6529, 0.2105, 0.6992, 0.332, 0.7235, 0.31, 0.7071, 0.2923, 0.685, 0.3085, 0.685, 0.3085, 0.7071, 0.2923, 0.6706, 0.2095, 0.6529, 0.2105, 0.6701, 0.396, 0.6992, 0.332, 0.685, 0.3085, 0.6629, 0.3496, 0.6629, 0.3496, 0.685, 0.3085, 0.6529, 0.2105, 0.6343, 0.2126, 0.7235, 0.31, 0.6992, 0.332, 0.685, 0.3085, 0.7071, 0.2923, 0.7071, 0.2923, 0.685, 0.3085, 0.6529, 0.2105, 0.6706, 0.2095, 0.6661, 0.01738, 0.6066, 0.08974, 0.63, 0.1034, 0.6089, 0.06187, 0.6066, 0.08974, 0.6661, 0.01738, 0.6661, 0.01738, 0.63, 0.1034, 0.6544, 0.08385, 0.6661, 0.01738, 0.63, 0.1034, 0.6066, 0.08974, 0.6544, 0.08385, 0.63, 0.1034, 0.6661, 0.01738, 0.6661, 0.01738, 0.6066, 0.08974, 0.6089, 0.06187, 0.4701, 0.1027, 0.5066, 0.1468, 0.5265, 0.131, 0.528, 0.106, 0.4701, 0.1027, 0.528, 0.106, 0.5265, 0.131, 0.5066, 0.1468, 0.4701, 0.1027, 0.528, 0.106, 0.525, 0.08191, 0.4438, 0.06162, 0.4701, 0.1027, 0.4438, 0.06162, 0.525, 0.08191, 0.528, 0.106, 0.4701, 0.1027, 0.528, 0.106, 0.525, 0.08191, 0.4438, 0.06162, 0.4701, 0.1027, 0.5066, 0.1468, 0.5265, 0.131, 0.528, 0.106, 0.4701, 0.1027, 0.528, 0.106, 0.5265, 0.131, 0.5066, 0.1468, 0.4701, 0.1027, 0.4438, 0.06162, 0.525, 0.08191, 0.528, 0.106, 0.379, 0.9343, 0.3743, 0.8239, 0.2936, 0.8697, 0.2541, 0.9877, 0.3747, 0.8239, 0.3793, 0.9343, 0.2544, 0.9877, 0.2938, 0.8697, 0.3662, 0.7049, 0.3747, 0.8239, 0.2938, 0.8697, 0.2791, 0.6962, 0.3743, 0.8239, 0.3658, 0.7049, 0.2787, 0.6962, 0.2936, 0.8697, 0.2541, 0.9877, 0.2936, 0.8697, 0.1492, 0.8335, 0.1274, 0.9337, 0.2938, 0.8697, 0.2544, 0.9877, 0.1276, 0.9337, 0.1495, 0.8335, 0.1274, 0.9337, 0.1492, 0.8335, 0.01365, 0.796, 0.1495, 0.8335, 0.1276, 0.9337, 0.01393, 0.7959, 0.5284, 0.2816, 0.6541, 0.3808, 0.5142, 0.3459, 0.3399, 0.2126, 0.5284, 0.2816, 0.5142, 0.3459, 0.3087, 0.3366, 0.5139, 0.346, 0.6538, 0.381, 0.5282, 0.2817, 0.3085, 0.3367, 0.5139, 0.346, 0.5282, 0.2817, 0.3396, 0.2126, 0.5255, 0.4103, 0.6538, 0.381, 0.5139, 0.346, 0.3007, 0.5071, 0.5255, 0.4103, 0.5139, 0.346, 0.3085, 0.3367, 0.5142, 0.3459, 0.6541, 0.3808, 0.5258, 0.4102, 0.3087, 0.3366, 0.5142, 0.3459, 0.5258, 0.4102, 0.3011, 0.5071, 0.5684, 0.2391, 0.6541, 0.3808, 0.5284, 0.2816, 0.4137, 0.07605, 0.5684, 0.2391, 0.5284, 0.2816, 0.3399, 0.2126, 0.5282, 0.2817, 0.6538, 0.381, 0.5682, 0.2393, 0.3396, 0.2126, 0.5282, 0.2817, 0.5682, 0.2393, 0.4136, 0.07612, 0.4018, 0.6132, 0.3662, 0.7049, 0.2791, 0.6962, 0.2918, 0.5259, 0.4014, 0.6131, 0.2913, 0.5259, 0.2787, 0.6962, 0.3658, 0.7049, 0.4967, 0.5755, 0.4471, 0.652, 0.4018, 0.6132, 0.5056, 0.6961, 0.3662, 0.7049, 0.4471, 0.652, 0.4018, 0.6132, 0.4471, 0.652, 0.3662, 0.7049, 0.1633, 0.7008, 0.1998, 0.6628, 0.1481, 0.6014, 0.1291, 0.6437, 0.1998, 0.6628, 0.273, 0.6117, 0.1748, 0.5721, 0.1481, 0.6014, 0.273, 0.6117, 0.2609, 0.5269, 0.1971, 0.5395, 0.1748, 0.5721, 0.1998, 0.6628, 0.1632, 0.7008, 0.1291, 0.6437, 0.1481, 0.6014, 0.273, 0.6117, 0.1998, 0.6628, 0.1481, 0.6014, 0.1748, 0.5721, 0.2609, 0.5269, 0.273, 0.6117, 0.1748, 0.5721, 0.1971, 0.5395, 0.1971, 0.5395, 0.1748, 0.5721, 0.1262, 0.5484, 0.135, 0.5118, 0.1748, 0.5721, 0.1481, 0.6014, 0.1047, 0.5645, 0.1262, 0.5484, 0.1481, 0.6014, 0.1291, 0.6437, 0.07762, 0.5922, 0.1047, 0.5645, 0.1748, 0.5721, 0.1971, 0.5395, 0.135, 0.5118, 0.1262, 0.5484, 0.1481, 0.6014, 0.1748, 0.5721, 0.1262, 0.5484, 0.1047, 0.5645, 0.1291, 0.6437, 0.1481, 0.6014, 0.1047, 0.5645, 0.07763, 0.5922, 0.07763, 0.5922, 0.1047, 0.5645, 0.01937, 0.4912, 0.1047, 0.5645, 0.1262, 0.5484, 0.01937, 0.4912, 0.1262, 0.5484, 0.135, 0.5118, 0.01937, 0.4912, 0.1047, 0.5645, 0.07762, 0.5922, 0.01936, 0.4912, 0.1262, 0.5484, 0.1047, 0.5645, 0.01936, 0.4912, 0.135, 0.5118, 0.1262, 0.5484, 0.01936, 0.4912, 0.1495, 0.8335, 0.1601, 0.718, 0.2791, 0.6962, 0.2938, 0.8697, 0.1492, 0.8335, 0.2936, 0.8697, 0.2787, 0.6962, 0.1598, 0.7181, 0.1495, 0.8335, 0.01393, 0.7959, 0.1601, 0.718, 0.1492, 0.8335, 0.1598, 0.7181, 0.01365, 0.796, 0.05923, 0.6345, 0.01365, 0.796, 0.1598, 0.7181, 0.05958, 0.6344, 0.1601, 0.718, 0.01393, 0.7959, 0.105, 0.1283, 0.02927, 0.1896, 0.02137, 0.08469, 0.105, 0.1283, 0.1672, 0.1782, 0.02927, 0.1896, 0.1045, 0.1283, 0.02126, 0.0843, 0.02889, 0.1895, 0.1045, 0.1283, 0.02889, 0.1895, 0.167, 0.1781, 0.2253, 0.09981, 0.1646, 0.031, 0.4137, 0.07605, 0.2254, 0.09979, 0.4136, 0.07612, 0.1645, 0.03086, 0.2254, 0.09979, 0.3396, 0.2126, 0.4136, 0.07612, 0.2253, 0.09981, 0.4137, 0.07605, 0.3399, 0.2126, 0.4018, 0.6132, 0.3662, 0.7049, 0.4471, 0.652, 0.5056, 0.6961, 0.4471, 0.652, 0.3662, 0.7049, 0.4967, 0.5755, 0.4018, 0.6132, 0.4471, 0.652, 0.4438, 0.06162, 0.4701, 0.1027, 0.528, 0.106, 0.525, 0.08191, 0.4438, 0.06162, 0.525, 0.08191, 0.528, 0.106, 0.4701, 0.1027, 0.5066, 0.1468, 0.5265, 0.131, 0.528, 0.106, 0.4701, 0.1027, 0.5066, 0.1468, 0.4701, 0.1027, 0.528, 0.106, 0.5265, 0.131, 0.6661, 0.01738, 0.6066, 0.08974, 0.6089, 0.06188, 0.6544, 0.08385, 0.63, 0.1034, 0.6661, 0.01738, 0.6661, 0.01738, 0.63, 0.1034, 0.6066, 0.08974, 0.6661, 0.01738, 0.63, 0.1034, 0.6544, 0.08385, 0.6089, 0.06188, 0.6066, 0.08974, 0.6661, 0.01738, 0.6661, 0.01738, 0.6066, 0.08974, 0.63, 0.1034, 0.7071, 0.2923, 0.685, 0.3085, 0.6529, 0.2105, 0.6706, 0.2095, 0.7235, 0.31, 0.6992, 0.332, 0.685, 0.3085, 0.7071, 0.2923, 0.6629, 0.3496, 0.685, 0.3085, 0.6529, 0.2105, 0.6344, 0.2126, 0.6701, 0.396, 0.6992, 0.332, 0.685, 0.3085, 0.6629, 0.3496, 0.685, 0.3085, 0.7071, 0.2923, 0.6706, 0.2095, 0.6529, 0.2105, 0.6992, 0.332, 0.7235, 0.31, 0.7071, 0.2923, 0.685, 0.3085, 0.685, 0.3085, 0.6629, 0.3496, 0.6344, 0.2126, 0.6529, 0.2105, 0.6992, 0.332, 0.6701, 0.396, 0.6629, 0.3496, 0.685, 0.3085, 0.7944, 0.9755, 0.8303, 0.7503, 0.7886, 0.6366, 0.68, 0.7369, 0.68, 0.7369, 0.7886, 0.6366, 0.8303, 0.7503, 0.7944, 0.9755, 0.68, 0.7369, 0.7886, 0.6366, 0.8111, 0.4792, 0.715, 0.5041, 0.68, 0.7369, 0.715, 0.5041, 0.8111, 0.4792, 0.7886, 0.6366, 0.8522, 0.5627, 0.8111, 0.4792, 0.7886, 0.6366, 0.8522, 0.5627, 0.7886, 0.6366, 0.8111, 0.4792, 0.715, 0.5041, 0.8111, 0.4792, 0.8327, 0.4364, 0.7603, 0.01885, 0.715, 0.5041, 0.7603, 0.01885, 0.8327, 0.4364, 0.8111, 0.4792, 0.898, 0.5612, 0.9084, 0.5377, 0.9771, 0.6197, 0.9771, 0.6197, 0.9084, 0.5377, 0.9329, 0.53, 0.898, 0.5612, 0.9771, 0.6197, 0.9084, 0.5377, 0.9771, 0.6197, 0.9329, 0.53, 0.9084, 0.5377, 0.9329, 0.53, 0.9084, 0.5377, 0.8111, 0.4792, 0.8327, 0.4364, 0.898, 0.5612, 0.8522, 0.5627, 0.8111, 0.4792, 0.9084, 0.5377, 0.898, 0.5612, 0.9084, 0.5377, 0.8111, 0.4792, 0.8522, 0.5627, 0.9329, 0.53, 0.8327, 0.4364, 0.8111, 0.4792, 0.9084, 0.5377, 0.9606, 0.7351, 0.8522, 0.5627, 0.7886, 0.6366, 0.9197, 0.7431, 0.8927, 0.7774, 0.9197, 0.7431, 0.7886, 0.6366, 0.8303, 0.7503, 0.8927, 0.7774, 0.8303, 0.7503, 0.7886, 0.6366, 0.9197, 0.7431, 0.9606, 0.7351, 0.9197, 0.7431, 0.7886, 0.6366, 0.8522, 0.5627, 0.9858, 0.8786, 0.9606, 0.7351, 0.9197, 0.7431, 0.8927, 0.7774, 0.9858, 0.8786, 0.9197, 0.7431, 0.9858, 0.8786, 0.9197, 0.7431, 0.9606, 0.7351, 0.8927, 0.7774, 0.9197, 0.7431, 0.9858, 0.8786, 0.9083, 0.2825, 0.9657, 0.2782, 0.9736, 0.5633, 0.8549, 0.3039, 0.9083, 0.2825, 0.9736, 0.5633, 0.8086, 0.1766, 0.8496, 0.03002, 0.8907, 0.207, 0.8907, 0.207, 0.8496, 0.03002, 0.951, 0.1435, 0.9657, 0.2782, 0.9083, 0.2825, 0.9468, 0.2488, 0.951, 0.1435, 0.9468, 0.2488, 0.8907, 0.207, 0.9657, 0.2782, 0.9468, 0.2488, 0.951, 0.1435, 0.8549, 0.3039, 0.8589, 0.2692, 0.9083, 0.2825, 0.8086, 0.1766, 0.8907, 0.207, 0.8589, 0.2692, 0.8549, 0.3039, 0.8086, 0.1766, 0.8589, 0.2692, 0.6529, 0.2105, 0.63, 0.1034, 0.6544, 0.08385, 0.6706, 0.2095, 0.6529, 0.2105, 0.63, 0.1034, 0.5947, 0.1222, 0.6344, 0.2126, 0.6706, 0.2095, 0.6544, 0.08385, 0.63, 0.1034, 0.6529, 0.2105, 0.6344, 0.2126, 0.5947, 0.1222, 0.63, 0.1034, 0.6529, 0.2105, 0.63, 0.1034, 0.6066, 0.08974, 0.5947, 0.1222, 0.5947, 0.1222, 0.6066, 0.08974, 0.63, 0.1034, 0.6066, 0.08974, 0.528, 0.106, 0.525, 0.08191, 0.6089, 0.06188, 0.5265, 0.131, 0.5947, 0.1222, 0.6066, 0.08974, 0.528, 0.106, 0.528, 0.106, 0.6066, 0.08974, 0.6089, 0.06188, 0.525, 0.08191, 0.5947, 0.1222, 0.5265, 0.131, 0.528, 0.106, 0.6066, 0.08974, 0.3662, 0.7049, 0.3747, 0.8239, 0.5132, 0.8332, 0.5056, 0.6961, 0.5115, 0.9861, 0.5132, 0.8332, 0.3747, 0.8239, 0.3793, 0.9343, 0.6468, 0.6941, 0.6389, 0.5892, 0.5644, 0.6315, 0.5056, 0.6961, 0.6389, 0.5892, 0.5171, 0.5785, 0.5644, 0.6315, 0.5132, 0.8332, 0.5115, 0.9861, 0.6566, 0.9486, 0.6562, 0.8206, 0.5056, 0.6961, 0.5132, 0.8332, 0.6562, 0.8206, 0.6468, 0.6941])
me_cube_001.materials.append(mat_material)
me_cube_001.use_remesh_preserve_volume = False
me_cube_001.use_remesh_preserve_attributes = False
me_cube_001.use_mirror_vertex_groups = False
me_cube_001.update()
me_plane = bpy.data.meshes.new('Plane')
me_plane.from_pydata([(1.0, 1.0, 0.0), (1.0, -1.0, 0.0), (-1.0, -1.0, 0.0), (-1.0, 1.0, 0.0)], [], [(0, 3, 2, 1)])
me_plane.materials.append(mat_shadowcatcher)
me_plane.use_remesh_preserve_volume = False
me_plane.use_remesh_preserve_attributes = False
me_plane.use_mirror_vertex_groups = False
me_plane.update()
arm_armature = bpy.data.armatures.new('Armature')  # bones are not reproduced

# ---- objects
ob_camera = bpy.data.objects.new('Camera', cam_camera_001)
ob_lamp = bpy.data.objects.new('Lamp', light_lamp_001)
ob_renderplatform = bpy.data.objects.new('RenderPlatform', me_plane_002)
ob_plane = bpy.data.objects.new('Plane', me_plane_001)
ob_antarm = bpy.data.objects.new('AntArm', arm_armature)
ob_antlion = bpy.data.objects.new('Antlion', me_cube_001)
ob_shadowplane = bpy.data.objects.new('ShadowPlane', me_plane)

# ---- transforms, parenting, visibility, modifiers, constraints
ob_camera.location = (5.0, -5.0, 5.3)
ob_camera.rotation_euler = (1.047, 0.0, 0.7854)
ob_camera.lock_rotations_4d = False
ob_camera.empty_display_type = 'ARROWS'
ob_camera.lineart.crease_threshold = 0.0
ob_lamp.location = (2.5, -5.0, 7.5)
ob_lamp.rotation_euler = (0.4847, 0.4381, -0.2138)
ob_lamp.lock_rotations_4d = False
ob_lamp.empty_display_type = 'ARROWS'
ob_lamp.lineart.crease_threshold = 0.0
ob_renderplatform.location = (0.0, 0.0, 0.0)
ob_renderplatform.rotation_euler = (2.98e-08, -0.0, -25.13)
ob_renderplatform.lock_rotations_4d = False
ob_renderplatform.empty_display_type = 'ARROWS'
ob_renderplatform.lineart.crease_threshold = 0.0
ob_plane.parent = ob_renderplatform
ob_plane.matrix_parent_inverse = Matrix(((1.0, -0.0001199, 0.0, 0.0), (0.0001199, 1.0, 0.0, 0.0), (0.0, 0.0, 1.0, 0.0), (0.0, 0.0, 0.0, 1.0)))
ob_plane.location = (0.0, 5.586e-10, -0.08368)
ob_plane.scale = (0.3, 0.3, 0.3)
ob_plane.lock_rotations_4d = False
ob_plane.empty_display_type = 'ARROWS'
ob_plane.lineart.crease_threshold = 0.0
ob_antarm.parent = ob_renderplatform
ob_antarm.matrix_parent_inverse = Matrix(((1.0, -3.08e-05, 0.0, 0.0), (3.08e-05, 1.0, 0.0, 0.0), (0.0, 0.0, 1.0, 0.0), (0.0, 0.0, 0.0, 1.0)))
ob_antarm.location = (8.941e-08, -0.2434, 0.3907)
ob_antarm.lock_rotations_4d = False
ob_antarm.empty_display_type = 'ARROWS'
ob_antarm.lineart.crease_threshold = 0.0
ob_antlion.parent = ob_renderplatform
ob_antlion.matrix_parent_inverse = Matrix(((1.0, -3.08e-05, 0.0, 0.0), (3.08e-05, 1.0, 0.0, 0.0), (0.0, 0.0, 1.0, 0.0), (0.0, 0.0, 0.0, 1.0)))
ob_antlion.location = (-2.98e-08, 0.01029, 0.5767)
ob_antlion.lock_rotations_4d = False
ob_antlion.empty_display_type = 'ARROWS'
ob_antlion.lineart.crease_threshold = 0.0
_vg = ob_antlion.vertex_groups.new(name='Abdomen')
_vg.add([4, 5, 7, 8, 16, 17, 18, 19, 20, 21, 22, 23, 24, 25, 26, 27, 28, 29, 77, 121, 122, 123, 124, 125, 126, 127, 128, 182, 183, 184, 185, 186, 187, 252, 253, 254, 255], 1.0, 'REPLACE')
_vg = ob_antlion.vertex_groups.new(name='Thorax')
_vg.add([0, 1, 2, 3, 6, 7, 8, 9, 10, 11, 12, 13, 14, 15, 30, 31, 32, 33, 247, 248, 249, 250, 251, 252, 253, 254, 255, 256, 257, 258], 1.0, 'REPLACE')
_vg = ob_antlion.vertex_groups.new(name='Head')
_vg.add([9, 10, 11, 12, 13, 14, 172, 173, 174, 175, 176, 177, 178, 179, 180, 181, 188, 189], 1.0, 'REPLACE')
_vg = ob_antlion.vertex_groups.new(name='Mandible.Left')
_vg.add([174, 189, 193, 194, 195, 196, 197, 198, 203], 1.0, 'REPLACE')
_vg = ob_antlion.vertex_groups.new(name='Mandible.Right')
_vg.add([172, 188, 190, 191, 192, 199, 200, 201, 202], 1.0, 'REPLACE')
_vg = ob_antlion.vertex_groups.new(name='Upperarm.Left')
_vg.add([30, 31, 32, 33, 34, 35, 36, 37, 38, 39, 40, 76], 1.0, 'REPLACE')
_vg = ob_antlion.vertex_groups.new(name='Thigh.Left')
_vg.add([78, 114, 115, 116, 117, 118, 119, 120, 121, 122, 123, 124], 1.0, 'REPLACE')
_vg = ob_antlion.vertex_groups.new(name='Upperarm.Right')
_vg.add([204, 240, 241, 242, 243, 244, 245, 246, 247, 248, 249, 250], 1.0, 'REPLACE')
_vg = ob_antlion.vertex_groups.new(name='Forearm.Left')
_vg.add([34, 35, 36, 37, 38, 39, 40, 41, 42, 43, 44, 72, 73, 74, 75, 76], 1.0, 'REPLACE')
_vg = ob_antlion.vertex_groups.new(name='Forearm.Right')
_vg.add([204, 205, 206, 207, 208, 236, 237, 238, 239, 240, 241, 242, 243, 244, 245, 246], 1.0, 'REPLACE')
_vg = ob_antlion.vertex_groups.new(name='Shin.Left')
_vg.add([78, 79, 80, 81, 82, 110, 111, 112, 113, 114, 115, 116, 117, 118, 119, 120], 1.0, 'REPLACE')
_vg = ob_antlion.vertex_groups.new(name='Shin.Right')
_vg.add([129, 130, 131, 132, 133, 134, 135, 136, 137, 138, 139, 167, 168, 169, 170, 171], 1.0, 'REPLACE')
_vg = ob_antlion.vertex_groups.new(name='Hand.Left')
_vg.add([45, 46, 47, 48, 49, 50, 51, 52, 53, 54, 55, 56, 57, 58, 59, 60, 61, 62, 63, 64, 65, 66, 67, 68, 69, 70, 71], 1.0, 'REPLACE')
_vg = ob_antlion.vertex_groups.new(name='Hand.Right')
_vg.add([209, 210, 211, 212, 213, 214, 215, 216, 217, 218, 219, 220, 221, 222, 223, 224, 225, 226, 227, 228, 229, 230, 231, 232, 233, 234, 235], 1.0, 'REPLACE')
_vg = ob_antlion.vertex_groups.new(name='Foot.Left')
_vg.add([83, 84, 85, 86, 87, 88, 89, 90, 91, 92, 93, 94, 95, 96, 97, 98, 99, 100, 101, 102, 103, 104, 105, 106, 107, 108, 109], 1.0, 'REPLACE')
_vg = ob_antlion.vertex_groups.new(name='Foot.Right')
_vg.add([140, 141, 142, 143, 144, 145, 146, 147, 148, 149, 150, 151, 152, 153, 154, 155, 156, 157, 158, 159, 160, 161, 162, 163, 164, 165, 166], 1.0, 'REPLACE')
_vg = ob_antlion.vertex_groups.new(name='Thigh.Right')
_vg.add([125, 126, 127, 128, 129, 130, 131, 132, 133, 134, 135, 171], 1.0, 'REPLACE')
_m = ob_antlion.modifiers.new('EdgeSplit', 'EDGE_SPLIT')
_m.use_edge_angle = False
_m = ob_antlion.modifiers.new('Armature', 'ARMATURE')
_m.object = ob_antarm
ob_shadowplane.location = (0.0, 0.0, 0.0)
ob_shadowplane.scale = (10.0, 10.0, 10.0)
ob_shadowplane.lock_rotations_4d = False
ob_shadowplane.empty_display_type = 'ARROWS'
ob_shadowplane.lineart.crease_threshold = 0.0

# ---- collection membership
col_collection_1.objects.link(ob_camera)
col_collection_1.objects.link(ob_lamp)
col_collection_1.objects.link(ob_renderplatform)
col_collection_1.objects.link(ob_plane)
col_collection_1.objects.link(ob_antarm)
col_collection_1.objects.link(ob_antlion)
col_collection_1.objects.link(ob_shadowplane)

# ---- scene / render settings (as saved in the file)
scene.camera = ob_camera
scene.frame_start = 1; scene.frame_end = 38; scene.frame_set(11)
scene.render.engine = 'BLENDER_EEVEE_NEXT'
scene.render.image_settings.compression = 90
scene.render.resolution_x = 512
scene.render.resolution_y = 512
scene.render.resolution_percentage = 25
scene.render.pixel_aspect_x = 100.0
scene.render.pixel_aspect_y = 100.0
scene.render.fps = 8
scene.render.dither_intensity = 0.0
scene.render.use_compositing = False
scene.render.use_sequencer = False
scene.render.bake_margin = 2
scene.render.bake_bias = 0.0
scene.render.use_stamp_time = False
scene.render.use_stamp_date = False
scene.render.use_stamp_frame = False
scene.render.use_stamp_camera = False
scene.render.use_stamp_scene = False
scene.render.use_stamp_filename = False
scene.render.use_stamp_render_time = False
scene.render.stamp_font_size = 0
scene.cycles.use_denoising = False
scene.cycles.samples = 10
scene.cycles.sampling_pattern = 'TABULATED_SOBOL'
scene.cycles.light_sampling_threshold = 0.0
scene.cycles.use_adaptive_sampling = False
scene.cycles.use_light_tree = False
scene.cycles.blur_glossy = 0.0
scene.cycles.volume_bounces = 1
scene.cycles.pixel_filter_type = 'GAUSSIAN'
scene.cycles.sample_clamp_indirect = 0.0
scene.view_settings.view_transform = 'Raw'
bpy.context.view_layer.update()
